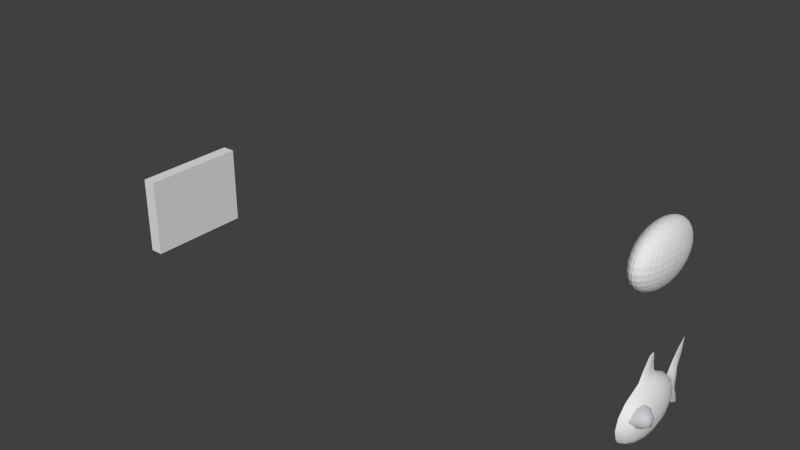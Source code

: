 # Source: animal_fish7.blend  (saved by Blender 2.66.0; exported with 4.5.12 LTS)
import bpy
from mathutils import Matrix  # noqa: F401  (used for matrix-valued properties, if any)

bpy.ops.wm.read_factory_settings(use_empty=True)
scene = bpy.context.scene
scene.name = 'Scene'

# ---- collections
col_collection_1 = bpy.data.collections.new('Collection 1'); scene.collection.children.link(col_collection_1)

# ---- materials (node trees are filled in below, after node groups)
mat_shark_skin = bpy.data.materials.new('Shark Skin')
mat_shark_skin.alpha_threshold = 0.0
mat_shark_skin.use_transparent_shadow = False
mat_shark_skin.diffuse_color = (0.5952, 0.5985, 0.6251, 1.0)
mat_shark_skin.roughness = 0.5
mat_shark_skin.specular_intensity = 0.2122
mat_shark_skin.line_color = (0.0, 0.0, 0.0, 1.0)

# ---- material node trees

# ---- world
world_world = bpy.data.worlds.new('World'); scene.world = world_world
world_world.color = (0.05088, 0.05088, 0.05088)
world_world.use_sun_shadow = False
world_world.sun_shadow_jitter_overblur = 0.0
world_world.cycles.sampling_method = 'MANUAL'
world_world.cycles.sample_map_resolution = 256

# ---- meshes
me_sphere_001 = bpy.data.meshes.new('Sphere.001')
me_sphere_001.from_pydata([(5.364e-07, 0.286, -4.255), (3.576e-07, 2.261, -3.275), (2.384e-07, 3.582, -1.996), (1.788e-07, 3.58, 0.4322), (-5.315e-08, -0.717, 5.988), (0.8613, -2.045, 2.901), (1.592, 2.263, -0.7849), (1.592, -2.045, 2.037), (0.7958, 3.155, -2.029), (2.079, -2.045, 0.7437), (0.609, 1.934, -3.306), (2.251, -2.045, -0.7816), (2.079, -2.045, -2.307), (1.921, 0.1085, 0.7437), (1.592, -2.045, -3.6), (1.47, -0.3971, 2.037), (0.8613, -2.045, -4.255), (5.364e-07, -2.045, -4.541), (0.7958, -1.154, -4.255), (0.7958, -2.937, 2.901), (1.47, 1.938, -2.121), (1.47, -3.693, 2.037), (0.8613, 3.584, -0.7849), (1.921, -4.199, 0.7437), (2.079, -4.376, -0.7816), (1.921, -4.199, -2.307), (2.079, 0.286, -0.7816), (1.729, -3.983, -2.996), (0.609, -0.3971, 2.901), (0.609, -3.693, 2.901), (1.125, 1.004, -3.395), (1.125, -5.091, 2.037), (0.7958, 3.154, 0.4789), (1.47, -6.025, 0.7437), (0.3296, 0.1085, -4.255), (1.592, -6.353, -0.7816), (1.47, -6.025, -2.307), (1.921, 0.1085, -2.307), (1.323, -5.627, -2.996), (1.125, 1.005, 1.945), (0.3296, -4.199, 2.901), (0.609, -0.3971, -4.255), (0.609, -6.025, 2.037), (0.609, 1.934, 1.851), (0.7958, -7.246, 0.7437), (3.576e-07, 2.261, 1.818), (0.8613, -7.675, -0.7816), (0.7958, -7.246, -2.307), (1.47, -0.3971, -3.6), (0.7162, -6.726, -2.996), (1.788e-07, 4.238, 1.391), (3.954e-07, -4.376, 2.901), (3.283e-07, -6.353, 2.037), (0.3296, 0.1085, 2.901), (1.606e-07, -7.675, 0.7437), (4.172e-07, 0.286, 2.901), (1.942e-07, -8.138, -0.7816), (2.277e-07, -7.675, -2.307), (3.283e-07, -7.111, -2.996), (0.7958, -1.154, 2.901), (1.47, 1.941, 0.6119), (0.2463, -1.703, 4.332), (0.08119, -0.6544, 4.332), (1.82e-07, -0.3001, 4.332), (0.1679, -1.044, 4.332), (0.2259, -1.347, 4.332), (0.1679, -2.363, 4.332), (0.08119, -2.64, 4.332), (1.711e-07, -2.897, 4.332), (0.2259, -2.06, 4.332), (0.38, -1.874, 3.183), (0.1324, -0.2729, 3.183), (0.2625, -0.7205, 3.183), (0.3495, -1.25, 3.183), (0.2625, -3.028, 3.183), (0.1324, -3.42, 3.183), (0.3495, -2.498, 3.183), (2.996e-07, -0.007041, 3.183), (2.833e-07, -3.637, 3.183), (6.706e-08, -0.4186, 5.253), (5.96e-08, -2.1, 5.253), (0.1231, -1.327, 5.253), (0.0406, -0.648, 5.253), (0.08397, -0.9003, 5.253), (0.113, -1.096, 5.253), (0.08397, -1.754, 5.253), (0.0406, -1.934, 5.253), (0.113, -1.558, 5.253), (7.451e-09, -0.4372, 5.547), (3.725e-09, -1.526, 5.863), (0.06157, -1.026, 5.718), (0.0203, -0.5857, 5.59), (0.04199, -0.7491, 5.638), (0.05648, -0.876, 5.675), (0.04199, -1.302, 5.798), (0.0203, -1.418, 5.832), (0.05648, -1.175, 5.762), (0.4307, 3.816, -0.785), (0.4307, 4.474, 0.1736), (2.384e-07, 4.266, -2.962), (0.4307, 4.5, -1.751), (1.788e-07, 5.02, 2.318), (0.4307, 5.256, 1.101), (1.788e-07, 6.121, 3.303), (0.2307, 6.357, 2.086), (1.788e-07, 7.367, 4.172), (0.0, 7.139, 2.955), (2.384e-07, 5.107, -3.976), (0.4307, 5.34, -2.765), (2.384e-07, 6.15, -4.845), (0.2307, 6.383, -3.634), (2.384e-07, 7.251, -5.338), (0.0, 6.992, -4.184), (0.4307, 5.459, -0.785), (0.0, 5.922, -0.785), (0.0, 6.14, 0.6504), (0.0, 6.153, -2.209), (1.47, -3.693, -3.6), (0.7958, -2.94, -4.287), (1.323, -5.468, -3.068), (1.125, -5.091, -3.6), (0.609, -3.694, -4.354), (0.7162, -6.564, -3.13), (0.609, -6.025, -3.6), (0.3296, -4.197, -4.398), (3.576e-07, -6.949, -3.152), (3.283e-07, -6.353, -3.6), (5.364e-07, -4.374, -4.414)], [], [(9, 7, 21, 23), (20, 8, 22, 6), (17, 34, 41), (60, 32, 43, 39), (7, 15, 59, 5), (39, 43, 53, 28), (12, 11, 24, 25), (2, 97, 22, 8), (18, 41, 30, 48), (17, 0, 34), (34, 0, 1, 10), (32, 3, 45, 43), (97, 3, 32, 22), (43, 45, 55, 53), (30, 10, 8, 20), (24, 23, 33, 35), (25, 24, 35, 36), (27, 25, 36, 38), (48, 30, 20, 37), (33, 31, 42, 44), (36, 35, 46, 47), (11, 26, 13, 9), (71, 53, 55, 77), (38, 36, 47, 49), (17, 41, 18), (14, 48, 37, 12), (37, 20, 6, 26), (15, 39, 28, 59), (31, 29, 40, 42), (35, 33, 44, 46), (46, 44, 54, 56), (47, 46, 56, 57), (93, 92, 4), (17, 18, 16), (90, 93, 4), (13, 60, 39, 15), (6, 22, 32, 60), (11, 9, 23, 24), (21, 19, 29, 31), (44, 42, 52, 54), (10, 1, 2, 8), (7, 5, 19, 21), (49, 47, 57, 58), (42, 40, 51, 52), (26, 6, 60, 13), (14, 12, 25, 27), (12, 37, 26, 11), (94, 4, 95), (23, 21, 31, 33), (78, 51, 40, 75), (96, 4, 94), (90, 4, 96), (9, 13, 15, 7), (41, 34, 10, 30), (16, 18, 48, 14), (92, 91, 4), (82, 62, 63, 79), (73, 72, 64, 65), (70, 73, 65, 61), (74, 66, 67, 75), (80, 68, 67, 86), (76, 69, 66, 74), (70, 61, 69, 76), (72, 71, 62, 64), (62, 71, 77, 63), (68, 78, 75, 67), (59, 28, 72, 73), (5, 59, 73, 70), (29, 74, 75, 40), (19, 76, 74, 29), (5, 70, 76, 19), (28, 53, 71, 72), (65, 64, 83, 84), (61, 65, 84, 81), (66, 85, 86, 67), (69, 87, 85, 66), (61, 81, 87, 69), (64, 62, 82, 83), (91, 82, 79, 88), (89, 80, 86, 95), (84, 83, 92, 93), (81, 84, 93, 90), (85, 94, 95, 86), (87, 96, 94, 85), (81, 90, 96, 87), (83, 82, 91, 92), (4, 91, 88), (4, 89, 95), (3, 97, 98, 50), (97, 2, 99, 100), (50, 98, 102, 101), (101, 102, 104, 103), (103, 104, 105), (100, 99, 107, 108), (108, 107, 109, 110), (112, 110, 111), (104, 102, 115), (104, 115, 106), (98, 113, 102), (97, 100, 98), (98, 100, 113), (108, 113, 100), (102, 113, 115), (113, 114, 115), (110, 116, 108), (112, 116, 110), (116, 114, 113), (104, 106, 105), (110, 109, 111), (108, 116, 113), (118, 117, 120, 121), (14, 27, 117), (120, 119, 122, 123), (121, 120, 123, 124), (16, 14, 117, 118), (123, 122, 125, 126), (124, 123, 126, 127), (17, 118, 121), (17, 124, 127), (117, 27, 119, 120), (17, 121, 124), (17, 16, 118)])
me_sphere_001.polygons.foreach_set('use_smooth', [True] * 122)
_uv = me_sphere_001.uv_layers.new(name='UV coord')
_uv.uv.foreach_set('vector', [0.3853, 0.5582, 0.4146, 0.6258, 0.3324, 0.6611, 0.2817, 0.6026, 0.5171, 0.3399, 0.5837, 0.3085, 0.6341, 0.3636, 0.5592, 0.3971, 0.2722, 0.2426, 0.3912, 0.2428, 0.3671, 0.2614, 0.5744, 0.47, 0.6421, 0.4393, 0.6187, 0.5362, 0.5651, 0.5559, 0.4146, 0.6258, 0.4962, 0.59, 0.4887, 0.6646, 0.4401, 0.6846, 0.5651, 0.5559, 0.6187, 0.5362, 0.5645, 0.6419, 0.5317, 0.6493, 0.3244, 0.4106, 0.3539, 0.4848, 0.2411, 0.5321, 0.2143, 0.452, 0.6203, 0.2753, 0.6651, 0.3497, 0.6341, 0.3636, 0.5837, 0.3085, 0.3303, 0.2783, 0.3671, 0.2614, 0.4501, 0.2927, 0.3798, 0.315, 0.2722, 0.2426, 0.3995, 0.224, 0.3912, 0.2428, 0.3912, 0.2428, 0.3995, 0.224, 0.5224, 0.2345, 0.499, 0.2656, 0.6421, 0.4393, 0.6913, 0.4328, 0.6582, 0.5384, 0.6187, 0.5362, 0.6651, 0.3497, 0.6913, 0.4328, 0.6421, 0.4393, 0.6341, 0.3636, 0.6187, 0.5362, 0.6582, 0.5384, 0.586, 0.6457, 0.5645, 0.6419, 0.4501, 0.2927, 0.499, 0.2656, 0.5837, 0.3085, 0.5171, 0.3399, 0.2411, 0.5321, 0.2817, 0.6026, 0.1934, 0.6437, 0.1444, 0.5788, 0.2143, 0.452, 0.2411, 0.5321, 0.1444, 0.5788, 0.119, 0.4977, 0.208, 0.4095, 0.2143, 0.452, 0.119, 0.4977, 0.1165, 0.4511, 0.3798, 0.315, 0.4501, 0.2927, 0.5171, 0.3399, 0.4267, 0.3708, 0.1934, 0.6437, 0.2628, 0.6927, 0.2144, 0.7232, 0.1297, 0.6789, 0.119, 0.4977, 0.1444, 0.5788, 0.07442, 0.6167, 0.05013, 0.5342, 0.3539, 0.4848, 0.4643, 0.4387, 0.4878, 0.5138, 0.3853, 0.5582, 0.5569, 0.672, 0.5645, 0.6419, 0.586, 0.6457, 0.5742, 0.6666, 0.1165, 0.4511, 0.119, 0.4977, 0.05013, 0.5342, 0.04843, 0.4837, 0.2722, 0.2426, 0.3671, 0.2614, 0.3303, 0.2783, 0.3006, 0.3429, 0.3798, 0.315, 0.4267, 0.3708, 0.3244, 0.4106, 0.4267, 0.3708, 0.5171, 0.3399, 0.5592, 0.3971, 0.4643, 0.4387, 0.4962, 0.59, 0.5651, 0.5559, 0.5317, 0.6493, 0.4887, 0.6646, 0.2628, 0.6927, 0.3517, 0.7267, 0.325, 0.7457, 0.2144, 0.7232, 0.1444, 0.5788, 0.1934, 0.6437, 0.1297, 0.6789, 0.07442, 0.6167, 0.07442, 0.6167, 0.1297, 0.6789, 0.09076, 0.713, 0.02697, 0.6433, 0.05013, 0.5342, 0.07442, 0.6167, 0.02697, 0.6433, 9.26e-05, 0.5521, 0.5815, 0.8239, 0.5872, 0.8192, 0.5965, 0.8364, 0.2722, 0.2426, 0.3303, 0.2783, 0.2856, 0.293, 0.5749, 0.8296, 0.5815, 0.8239, 0.5965, 0.8364, 0.4878, 0.5138, 0.5744, 0.47, 0.5651, 0.5559, 0.4962, 0.59, 0.5592, 0.3971, 0.6341, 0.3636, 0.6421, 0.4393, 0.5744, 0.47, 0.3539, 0.4848, 0.3853, 0.5582, 0.2817, 0.6026, 0.2411, 0.5321, 0.3324, 0.6611, 0.3922, 0.7064, 0.3517, 0.7267, 0.2628, 0.6927, 0.1297, 0.6789, 0.2144, 0.7232, 0.1914, 0.7555, 0.09076, 0.713, 0.499, 0.2656, 0.5224, 0.2345, 0.6203, 0.2753, 0.5837, 0.3085, 0.4146, 0.6258, 0.4401, 0.6846, 0.3922, 0.7064, 0.3324, 0.6611, 0.04843, 0.4837, 0.05013, 0.5342, 9.26e-05, 0.5521, 9.225e-05, 0.4971, 0.2144, 0.7232, 0.325, 0.7457, 0.3151, 0.765, 0.1914, 0.7555, 0.4643, 0.4387, 0.5592, 0.3971, 0.5744, 0.47, 0.4878, 0.5138, 0.3006, 0.3429, 0.3244, 0.4106, 0.2143, 0.452, 0.208, 0.4095, 0.3244, 0.4106, 0.4267, 0.3708, 0.4643, 0.4387, 0.3539, 0.4848, 0.5633, 0.8402, 0.5965, 0.8364, 0.5582, 0.8455, 0.2817, 0.6026, 0.3324, 0.6611, 0.2628, 0.6927, 0.1934, 0.6437, 0.3619, 0.7649, 0.3151, 0.765, 0.325, 0.7457, 0.3747, 0.7558, 0.5686, 0.8353, 0.5965, 0.8364, 0.5633, 0.8402, 0.5749, 0.8296, 0.5965, 0.8364, 0.5686, 0.8353, 0.3853, 0.5582, 0.4878, 0.5138, 0.4962, 0.59, 0.4146, 0.6258, 0.3671, 0.2614, 0.3912, 0.2428, 0.499, 0.2656, 0.4501, 0.2927, 0.2856, 0.293, 0.3303, 0.2783, 0.3798, 0.315, 0.3006, 0.3429, 0.5872, 0.8192, 0.5948, 0.8131, 0.5965, 0.8364, 0.584, 0.7966, 0.5623, 0.7464, 0.5825, 0.7383, 0.5966, 0.7915, 0.4989, 0.6951, 0.5299, 0.6824, 0.54, 0.7555, 0.5228, 0.7628, 0.4634, 0.7113, 0.4989, 0.6951, 0.5228, 0.7628, 0.5029, 0.7717, 0.3975, 0.7432, 0.4663, 0.7897, 0.4506, 0.7983, 0.3747, 0.7558, 0.5049, 0.8347, 0.4363, 0.8063, 0.4506, 0.7983, 0.514, 0.8297, 0.4278, 0.728, 0.4831, 0.7811, 0.4663, 0.7897, 0.3975, 0.7432, 0.4634, 0.7113, 0.5029, 0.7717, 0.4831, 0.7811, 0.4278, 0.728, 0.5299, 0.6824, 0.5569, 0.672, 0.5623, 0.7464, 0.54, 0.7555, 0.5623, 0.7464, 0.5569, 0.672, 0.5742, 0.6666, 0.5825, 0.7383, 0.4363, 0.8063, 0.3619, 0.7649, 0.3747, 0.7558, 0.4506, 0.7983, 0.4887, 0.6646, 0.5317, 0.6493, 0.5299, 0.6824, 0.4989, 0.6951, 0.4401, 0.6846, 0.4887, 0.6646, 0.4989, 0.6951, 0.4634, 0.7113, 0.3517, 0.7267, 0.3975, 0.7432, 0.3747, 0.7558, 0.325, 0.7457, 0.3922, 0.7064, 0.4278, 0.728, 0.3975, 0.7432, 0.3517, 0.7267, 0.4401, 0.6846, 0.4634, 0.7113, 0.4278, 0.728, 0.3922, 0.7064, 0.5317, 0.6493, 0.5645, 0.6419, 0.5569, 0.672, 0.5299, 0.6824, 0.5228, 0.7628, 0.54, 0.7555, 0.5703, 0.8023, 0.5598, 0.8069, 0.5029, 0.7717, 0.5228, 0.7628, 0.5598, 0.8069, 0.5474, 0.8126, 0.4663, 0.7897, 0.5242, 0.8242, 0.514, 0.8297, 0.4506, 0.7983, 0.4831, 0.7811, 0.535, 0.8186, 0.5242, 0.8242, 0.4663, 0.7897, 0.5029, 0.7717, 0.5474, 0.8126, 0.535, 0.8186, 0.4831, 0.7811, 0.54, 0.7555, 0.5623, 0.7464, 0.584, 0.7966, 0.5703, 0.8023, 0.5948, 0.8131, 0.584, 0.7966, 0.5966, 0.7915, 0.6019, 0.8077, 0.5531, 0.8513, 0.5049, 0.8347, 0.514, 0.8297, 0.5582, 0.8455, 0.5598, 0.8069, 0.5703, 0.8023, 0.5872, 0.8192, 0.5815, 0.8239, 0.5474, 0.8126, 0.5598, 0.8069, 0.5815, 0.8239, 0.5749, 0.8296, 0.5242, 0.8242, 0.5633, 0.8402, 0.5582, 0.8455, 0.514, 0.8297, 0.535, 0.8186, 0.5686, 0.8353, 0.5633, 0.8402, 0.5242, 0.8242, 0.5474, 0.8126, 0.5749, 0.8296, 0.5686, 0.8353, 0.535, 0.8186, 0.5703, 0.8023, 0.584, 0.7966, 0.5948, 0.8131, 0.5872, 0.8192, 0.5965, 0.8364, 0.5948, 0.8131, 0.6019, 0.8077, 0.5965, 0.8364, 0.5531, 0.8513, 0.5582, 0.8455, 0.6913, 0.4328, 0.6651, 0.3497, 0.7334, 0.3876, 0.753, 0.4656, 0.6651, 0.3497, 0.6203, 0.2753, 0.6375, 0.2064, 0.683, 0.2722, 0.753, 0.4656, 0.7334, 0.3876, 0.8027, 0.417, 0.8209, 0.4953, 0.8209, 0.4953, 0.8027, 0.417, 0.8897, 0.4462, 0.9078, 0.5215, 0.9078, 0.5215, 0.8897, 0.4462, 0.9999, 0.5377, 0.683, 0.2722, 0.6375, 0.2064, 0.6614, 0.1296, 0.7078, 0.1945, 0.7078, 0.1945, 0.6614, 0.1296, 0.6989, 0.05497, 0.7428, 0.1182, 0.7652, 0.07093, 0.7428, 0.1182, 0.749, 9.225e-05, 0.8897, 0.4462, 0.8027, 0.417, 0.8467, 0.3665, 0.8897, 0.4462, 0.8467, 0.3665, 0.9573, 0.4746, 0.7334, 0.3876, 0.7641, 0.3048, 0.8027, 0.417, 0.6651, 0.3497, 0.683, 0.2722, 0.7334, 0.3876, 0.7334, 0.3876, 0.683, 0.2722, 0.7641, 0.3048, 0.7078, 0.1945, 0.7641, 0.3048, 0.683, 0.2722, 0.8027, 0.417, 0.7641, 0.3048, 0.8467, 0.3665, 0.7641, 0.3048, 0.8003, 0.2886, 0.8467, 0.3665, 0.7428, 0.1182, 0.7738, 0.2024, 0.7078, 0.1945, 0.7652, 0.07093, 0.7738, 0.2024, 0.7428, 0.1182, 0.7738, 0.2024, 0.8003, 0.2886, 0.7641, 0.3048, 0.8897, 0.4462, 0.9573, 0.4746, 0.9999, 0.5377, 0.7428, 0.1182, 0.6989, 0.05497, 0.749, 9.225e-05, 0.7078, 0.1945, 0.7738, 0.2024, 0.7641, 0.3048, 0.238, 0.3038, 0.214, 0.3678, 0.1322, 0.377, 0.1949, 0.3066, 0.3006, 0.3429, 0.208, 0.4095, 0.214, 0.3678, 0.1322, 0.377, 0.1155, 0.4137, 0.04128, 0.401, 0.07093, 0.3703, 0.1949, 0.3066, 0.1322, 0.377, 0.07093, 0.3703, 0.1629, 0.3008, 0.2856, 0.293, 0.3006, 0.3429, 0.214, 0.3678, 0.238, 0.3038, 0.07093, 0.3703, 0.04128, 0.401, 0.0004452, 0.3742, 0.03686, 0.3482, 0.1629, 0.3008, 0.07093, 0.3703, 0.03686, 0.3482, 0.1462, 0.287, 0.2722, 0.2426, 0.238, 0.3038, 0.1949, 0.3066, 0.2722, 0.2426, 0.1629, 0.3008, 0.1462, 0.287, 0.214, 0.3678, 0.208, 0.4095, 0.1155, 0.4137, 0.1322, 0.377, 0.2722, 0.2426, 0.1949, 0.3066, 0.1629, 0.3008, 0.2722, 0.2426, 0.2856, 0.293, 0.238, 0.3038])
me_sphere_001.use_remesh_preserve_volume = False
me_sphere_001.use_remesh_preserve_attributes = False
me_sphere_001.use_mirror_vertex_groups = False
me_sphere_001.update()
me_sphere = bpy.data.meshes.new('Sphere')
me_sphere.from_pydata([(-0.4391, -2.044, 3.127), (-0.8613, -2.044, 2.901), (-1.25, -2.044, 2.532), (-1.592, -2.044, 2.037), (-1.871, -2.044, 1.433), (-2.079, -2.044, 0.7437), (-2.207, -2.044, -0.004007), (-2.251, -2.044, -0.7816), (-2.207, -2.044, -1.559), (-2.079, -2.044, -2.307), (-1.871, -2.044, -2.996), (-1.592, -2.044, -3.6), (-1.25, -2.044, -4.096), (-0.8613, -2.044, -4.464), (-0.4391, -2.044, -4.691), (-0.4307, -1.812, 3.127), (-0.8448, -1.589, 2.901), (-1.226, -1.384, 2.532), (-1.561, -1.203, 2.037), (-1.835, -1.056, 1.433), (-2.039, -0.9457, 0.7437), (-2.165, -0.878, -0.004007), (-2.207, -0.8552, -0.7816), (-2.165, -0.878, -1.559), (-2.039, -0.9457, -2.307), (-1.835, -1.056, -2.996), (-1.561, -1.203, -3.6), (-1.226, -1.384, -4.096), (-0.8448, -1.589, -4.464), (-0.4307, -1.812, -4.691), (-0.4057, -1.589, 3.127), (-0.7958, -1.152, 2.901), (-1.155, -0.7484, 2.532), (-1.47, -0.395, 2.037), (-1.729, -0.1049, 1.433), (-1.921, 0.1106, 0.7437), (-2.039, 0.2433, -0.004007), (-2.079, 0.2881, -0.7816), (-2.039, 0.2433, -1.559), (-1.921, 0.1106, -2.307), (-1.729, -0.1049, -2.996), (-1.47, -0.395, -3.6), (-1.155, -0.7484, -4.096), (-0.7958, -1.152, -4.464), (-0.4057, -1.589, -4.691), (-0.3651, -1.384, 3.127), (-0.7162, -0.7484, 2.901), (-1.04, -0.163, 2.532), (-1.323, 0.35, 2.037), (-1.556, 0.7711, 1.433), (-1.729, 1.084, 0.7437), (-1.835, 1.277, -0.004007), (-1.871, 1.342, -0.7816), (-1.835, 1.277, -1.559), (-1.729, 1.084, -2.307), (-1.556, 0.7711, -2.996), (-1.323, 0.35, -3.6), (-1.04, -0.163, -4.096), (-0.7162, -0.7484, -4.464), (-0.3651, -1.384, -4.691), (-0.3105, -1.203, 3.127), (-0.609, -0.395, 2.901), (-0.8842, 0.35, 2.532), (-1.125, 1.003, 2.037), (-1.323, 1.539, 1.433), (-1.47, 1.937, 0.7437), (-1.561, 2.182, -0.004007), (-1.592, 2.265, -0.7816), (-1.561, 2.182, -1.559), (-1.47, 1.937, -2.307), (-1.323, 1.539, -2.996), (-1.125, 1.003, -3.6), (-0.8842, 0.35, -4.096), (-0.609, -0.395, -4.464), (-0.3105, -1.203, -4.691), (-0.2439, -1.056, 3.127), (-0.4785, -0.1049, 2.901), (-0.6947, 0.7711, 2.532), (-0.8842, 1.539, 2.037), (-1.04, 2.169, 1.433), (-1.155, 2.637, 0.7437), (-1.226, 2.926, -0.004007), (-1.25, 3.023, -0.7816), (-1.226, 2.926, -1.559), (-1.155, 2.637, -2.307), (-1.04, 2.169, -2.996), (-0.8842, 1.539, -3.6), (-0.6947, 0.7711, -4.096), (-0.4785, -0.1049, -4.464), (-0.2439, -1.056, -4.691), (-0.168, -0.9457, 3.127), (-0.3296, 0.1106, 2.901), (-0.4785, 1.084, 2.532), (-0.609, 1.937, 2.037), (-0.7162, 2.637, 1.433), (-0.7958, 3.158, 0.7437), (-0.8448, 3.478, -0.004007), (-0.8613, 3.586, -0.7816), (-0.8448, 3.478, -1.559), (-0.7958, 3.158, -2.307), (-0.7162, 2.637, -2.996), (-0.609, 1.937, -3.6), (-0.4785, 1.084, -4.096), (-0.3296, 0.1106, -4.464), (-0.168, -0.9457, -4.691), (-0.08566, -0.878, 3.127), (-0.168, 0.2433, 2.901), (-0.2439, 1.277, 2.532), (-0.3105, 2.182, 2.037), (-0.3651, 2.926, 1.433), (-0.4057, 3.478, 0.7437), (-0.4307, 3.818, -0.004007), (-0.4391, 3.933, -0.7816), (-0.4307, 3.818, -1.559), (-0.4057, 3.478, -2.307), (-0.3651, 2.926, -2.996), (-0.3105, 2.182, -3.6), (-0.2439, 1.277, -4.096), (-0.168, 0.2433, -4.464), (-0.08566, -0.878, -4.691), (6.05e-07, -0.8552, 3.127), (6.469e-07, 0.2881, 2.901), (6.469e-07, 1.342, 2.532), (7.308e-07, 2.265, 2.037), (7.643e-07, 3.023, 1.433), (6.637e-07, 3.586, 0.7437), (8.985e-07, 3.933, -0.004007), (5.966e-07, 4.05, -0.7816), (8.985e-07, 3.933, -1.559), (5.966e-07, 3.586, -2.307), (7.643e-07, 3.023, -2.996), (7.308e-07, 2.265, -3.6), (7.14e-07, 1.342, -4.096), (6.302e-07, 0.2881, -4.464), (5.379e-07, -0.8552, -4.691), (0.08566, -0.878, 3.127), (0.168, 0.2433, 2.901), (0.2439, 1.277, 2.532), (0.3105, 2.182, 2.037), (0.3651, 2.926, 1.433), (0.4057, 3.478, 0.7437), (0.4307, 3.818, -0.004007), (0.4391, 3.933, -0.7816), (0.4307, 3.818, -1.559), (0.4057, 3.478, -2.307), (0.3651, 2.926, -2.996), (0.3105, 2.182, -3.6), (0.2439, 1.277, -4.096), (0.168, 0.2433, -4.464), (0.08566, -0.878, -4.691), (0.168, -0.9457, 3.127), (0.3296, 0.1106, 2.901), (0.4785, 1.084, 2.532), (0.609, 1.937, 2.037), (0.7162, 2.637, 1.433), (0.7958, 3.158, 0.7437), (0.8448, 3.478, -0.004007), (0.8613, 3.586, -0.7816), (0.8448, 3.478, -1.559), (0.7958, 3.158, -2.307), (0.7162, 2.637, -2.996), (0.609, 1.937, -3.6), (0.4785, 1.084, -4.096), (0.3296, 0.1106, -4.464), (0.168, -0.9457, -4.691), (0.2439, -1.056, 3.127), (0.4785, -0.1049, 2.901), (0.6947, 0.7711, 2.532), (0.8842, 1.539, 2.037), (1.04, 2.169, 1.433), (1.155, 2.637, 0.7437), (1.226, 2.926, -0.004007), (1.25, 3.023, -0.7816), (1.226, 2.926, -1.559), (1.155, 2.637, -2.307), (1.04, 2.169, -2.996), (0.8842, 1.539, -3.6), (0.6947, 0.7711, -4.096), (0.4785, -0.105, -4.464), (0.2439, -1.056, -4.691), (0.3105, -1.203, 3.127), (0.609, -0.395, 2.901), (0.8842, 0.35, 2.532), (1.125, 1.003, 2.037), (1.323, 1.539, 1.433), (1.47, 1.937, 0.7437), (1.561, 2.182, -0.004007), (1.592, 2.265, -0.7816), (1.561, 2.182, -1.559), (1.47, 1.937, -2.307), (1.323, 1.539, -2.996), (1.125, 1.003, -3.6), (0.8842, 0.35, -4.096), (0.609, -0.395, -4.464), (0.3105, -1.203, -4.691), (0.3651, -1.384, 3.127), (0.7162, -0.7484, 2.901), (1.04, -0.163, 2.532), (1.323, 0.35, 2.037), (1.556, 0.7711, 1.433), (1.729, 1.084, 0.7437), (1.835, 1.277, -0.004007), (1.871, 1.342, -0.7816), (1.835, 1.277, -1.559), (1.729, 1.084, -2.307), (1.556, 0.7711, -2.996), (1.323, 0.35, -3.6), (1.04, -0.163, -4.096), (0.7162, -0.7484, -4.464), (0.3651, -1.384, -4.691), (0.4057, -1.589, 3.127), (0.7958, -1.152, 2.901), (1.155, -0.7484, 2.532), (1.47, -0.395, 2.037), (1.729, -0.105, 1.433), (1.921, 0.1106, 0.7437), (2.039, 0.2433, -0.004007), (2.079, 0.2881, -0.7816), (2.039, 0.2433, -1.559), (1.921, 0.1106, -2.307), (1.729, -0.105, -2.996), (1.47, -0.395, -3.6), (1.155, -0.7484, -4.096), (0.7958, -1.152, -4.464), (0.4057, -1.589, -4.691), (0.4307, -1.812, 3.127), (0.8448, -1.589, 2.901), (1.226, -1.384, 2.532), (1.561, -1.203, 2.037), (1.835, -1.056, 1.433), (2.039, -0.9457, 0.7437), (2.165, -0.878, -0.004007), (2.207, -0.8552, -0.7816), (2.165, -0.878, -1.559), (2.039, -0.9457, -2.307), (1.835, -1.056, -2.996), (1.561, -1.203, -3.6), (1.226, -1.384, -4.096), (0.8448, -1.589, -4.464), (0.4307, -1.812, -4.691), (0.4391, -2.044, 3.127), (0.8613, -2.044, 2.901), (1.25, -2.044, 2.532), (1.592, -2.044, 2.037), (1.871, -2.044, 1.433), (2.079, -2.044, 0.7437), (2.207, -2.044, -0.004007), (2.251, -2.044, -0.7816), (2.207, -2.044, -1.559), (2.079, -2.044, -2.307), (1.871, -2.044, -2.996), (1.592, -2.044, -3.6), (1.25, -2.044, -4.096), (0.8613, -2.044, -4.464), (0.4391, -2.044, -4.691), (0.4307, -2.276, 3.127), (0.8448, -2.499, 2.901), (1.226, -2.705, 2.532), (1.561, -2.885, 2.037), (1.835, -3.033, 1.433), (2.039, -3.143, 0.7437), (2.165, -3.21, -0.004007), (2.207, -3.233, -0.7816), (2.165, -3.21, -1.559), (2.039, -3.143, -2.307), (1.835, -3.033, -2.996), (1.561, -2.885, -3.6), (1.226, -2.705, -4.096), (0.8448, -2.499, -4.464), (0.4307, -2.276, -4.691), (0.4057, -2.499, 3.127), (0.7958, -2.937, 2.901), (1.155, -3.34, 2.532), (1.47, -3.693, 2.037), (1.729, -3.983, 1.433), (1.921, -4.199, 0.7437), (2.039, -4.331, -0.004007), (2.079, -4.376, -0.7816), (2.039, -4.331, -1.559), (1.921, -4.199, -2.307), (1.729, -3.983, -2.996), (1.47, -3.693, -3.6), (1.155, -3.34, -4.096), (0.7958, -2.937, -4.464), (0.4057, -2.499, -4.691), (0.3651, -2.705, 3.127), (0.7162, -3.34, 2.901), (1.04, -3.925, 2.532), (1.323, -4.438, 2.037), (1.556, -4.859, 1.433), (1.729, -5.172, 0.7437), (1.835, -5.365, -0.004007), (1.871, -5.43, -0.7816), (1.835, -5.365, -1.559), (1.729, -5.172, -2.307), (1.556, -4.859, -2.996), (1.323, -4.438, -3.6), (1.04, -3.925, -4.096), (0.7162, -3.34, -4.464), (0.3651, -2.705, -4.691), (0.3105, -2.885, 3.127), (0.609, -3.693, 2.901), (0.8842, -4.438, 2.532), (1.125, -5.091, 2.037), (1.323, -5.627, 1.433), (1.47, -6.025, 0.7437), (1.561, -6.271, -0.004007), (1.592, -6.353, -0.7816), (1.561, -6.271, -1.559), (1.47, -6.025, -2.307), (1.323, -5.627, -2.996), (1.125, -5.091, -3.6), (0.8842, -4.438, -4.096), (0.609, -3.693, -4.464), (0.3105, -2.885, -4.691), (0.2439, -3.033, 3.127), (0.4785, -3.983, 2.901), (0.6947, -4.859, 2.532), (0.8842, -5.627, 2.037), (1.04, -6.257, 1.433), (1.155, -6.726, 0.7437), (1.226, -7.014, -0.004007), (1.25, -7.111, -0.7816), (1.226, -7.014, -1.559), (1.155, -6.726, -2.307), (1.04, -6.257, -2.996), (0.8842, -5.627, -3.6), (0.6947, -4.859, -4.096), (0.4785, -3.983, -4.464), (0.2439, -3.033, -4.691), (5.631e-07, -2.044, -4.767), (0.168, -3.143, 3.127), (0.3296, -4.199, 2.901), (0.4785, -5.172, 2.532), (0.609, -6.025, 2.037), (0.7162, -6.726, 1.433), (0.7958, -7.246, 0.7437), (0.8448, -7.566, -0.004007), (0.8613, -7.675, -0.7816), (0.8448, -7.566, -1.559), (0.7958, -7.246, -2.307), (0.7162, -6.726, -2.996), (0.609, -6.025, -3.6), (0.4785, -5.172, -4.096), (0.3296, -4.199, -4.464), (0.168, -3.143, -4.691), (0.08566, -3.21, 3.127), (0.168, -4.331, 2.901), (0.2439, -5.365, 2.532), (0.3105, -6.271, 2.037), (0.3651, -7.014, 1.433), (0.4057, -7.566, 0.7437), (0.4307, -7.906, -0.004007), (0.4391, -8.021, -0.7816), (0.4307, -7.906, -1.559), (0.4057, -7.566, -2.307), (0.3651, -7.014, -2.996), (0.3105, -6.271, -3.6), (0.2439, -5.365, -4.096), (0.168, -4.331, -4.464), (0.08566, -3.21, -4.691), (4.541e-07, -3.233, 3.127), (3.954e-07, -4.376, 2.901), (3.451e-07, -5.43, 2.532), (3.283e-07, -6.353, 2.037), (3.283e-07, -7.111, 1.433), (1.606e-07, -7.675, 0.7437), (6e-08, -8.021, -0.004007), (1.942e-07, -8.138, -0.7816), (6e-08, -8.021, -1.559), (2.277e-07, -7.675, -2.307), (3.283e-07, -7.111, -2.996), (3.283e-07, -6.353, -3.6), (3.115e-07, -5.43, -4.096), (5.295e-07, -4.376, -4.464), (5.379e-07, -3.233, -4.691), (-0.08566, -3.21, 3.127), (-0.168, -4.331, 2.901), (-0.2439, -5.365, 2.532), (-0.3105, -6.271, 2.037), (-0.3651, -7.014, 1.433), (-0.4057, -7.566, 0.7437), (-0.4307, -7.906, -0.004007), (-0.4391, -8.021, -0.7816), (-0.4307, -7.906, -1.559), (-0.4057, -7.566, -2.307), (-0.3651, -7.014, -2.996), (-0.3105, -6.271, -3.6), (-0.2439, -5.365, -4.096), (-0.168, -4.331, -4.464), (-0.08566, -3.21, -4.691), (-0.168, -3.143, 3.127), (-0.3296, -4.199, 2.901), (-0.4785, -5.172, 2.532), (-0.609, -6.025, 2.037), (-0.7162, -6.726, 1.433), (-0.7958, -7.246, 0.7437), (-0.8448, -7.566, -0.004007), (-0.8613, -7.675, -0.7816), (-0.8448, -7.566, -1.559), (-0.7958, -7.246, -2.307), (-0.7162, -6.726, -2.996), (-0.609, -6.025, -3.6), (-0.4785, -5.172, -4.096), (-0.3296, -4.199, -4.464), (-0.168, -3.143, -4.691), (-0.2439, -3.033, 3.127), (-0.4785, -3.983, 2.901), (-0.6947, -4.859, 2.532), (-0.8842, -5.627, 2.037), (-1.04, -6.257, 1.433), (-1.155, -6.726, 0.7437), (-1.226, -7.014, -0.004007), (-1.25, -7.111, -0.7816), (-1.226, -7.014, -1.559), (-1.155, -6.726, -2.307), (-1.04, -6.257, -2.996), (-0.8842, -5.627, -3.6), (-0.6947, -4.859, -4.096), (-0.4785, -3.983, -4.464), (-0.2439, -3.033, -4.691), (-0.3105, -2.885, 3.127), (-0.609, -3.693, 2.901), (-0.8842, -4.438, 2.532), (-1.125, -5.091, 2.037), (-1.323, -5.627, 1.433), (-1.47, -6.025, 0.7437), (-1.561, -6.271, -0.004007), (-1.592, -6.353, -0.7816), (-1.561, -6.271, -1.559), (-1.47, -6.025, -2.307), (-1.323, -5.627, -2.996), (-1.125, -5.091, -3.6), (-0.8842, -4.438, -4.096), (-0.609, -3.693, -4.464), (-0.3105, -2.885, -4.691), (-4.67e-08, -2.044, 3.204), (-0.3651, -2.705, 3.127), (-0.7162, -3.34, 2.901), (-1.04, -3.925, 2.532), (-1.323, -4.438, 2.037), (-1.556, -4.859, 1.433), (-1.729, -5.172, 0.7437), (-1.835, -5.365, -0.004007), (-1.871, -5.43, -0.7816), (-1.835, -5.365, -1.559), (-1.729, -5.172, -2.307), (-1.556, -4.859, -2.996), (-1.323, -4.438, -3.6), (-1.04, -3.925, -4.096), (-0.7162, -3.34, -4.464), (-0.3651, -2.705, -4.691), (-0.4057, -2.499, 3.127), (-0.7958, -2.937, 2.901), (-1.155, -3.34, 2.532), (-1.47, -3.693, 2.037), (-1.729, -3.983, 1.433), (-1.921, -4.199, 0.7437), (-2.039, -4.331, -0.004007), (-2.079, -4.376, -0.7816), (-2.039, -4.331, -1.559), (-1.921, -4.199, -2.307), (-1.729, -3.983, -2.996), (-1.47, -3.693, -3.6), (-1.155, -3.34, -4.096), (-0.7958, -2.937, -4.464), (-0.4057, -2.499, -4.691), (-0.4307, -2.276, 3.127), (-0.8448, -2.499, 2.901), (-1.226, -2.705, 2.532), (-1.561, -2.885, 2.037), (-1.835, -3.033, 1.433), (-2.039, -3.143, 0.7437), (-2.165, -3.21, -0.004007), (-2.207, -3.233, -0.7816), (-2.165, -3.21, -1.559), (-2.039, -3.143, -2.307), (-1.835, -3.033, -2.996), (-1.561, -2.885, -3.6), (-1.226, -2.705, -4.096), (-0.8448, -2.499, -4.464), (-0.4307, -2.276, -4.691)], [], [(10, 9, 24, 25), (4, 3, 18, 19), (11, 10, 25, 26), (5, 4, 19, 20), (12, 11, 26, 27), (6, 5, 20, 21), (13, 12, 27, 28), (7, 6, 21, 22), (1, 0, 15, 16), (14, 13, 28, 29), (8, 7, 22, 23), (2, 1, 16, 17), (9, 8, 23, 24), (3, 2, 17, 18), (27, 26, 41, 42), (21, 20, 35, 36), (28, 27, 42, 43), (22, 21, 36, 37), (16, 15, 30, 31), (29, 28, 43, 44), (23, 22, 37, 38), (17, 16, 31, 32), (24, 23, 38, 39), (18, 17, 32, 33), (25, 24, 39, 40), (19, 18, 33, 34), (26, 25, 40, 41), (20, 19, 34, 35), (40, 39, 54, 55), (34, 33, 48, 49), (41, 40, 55, 56), (35, 34, 49, 50), (42, 41, 56, 57), (36, 35, 50, 51), (43, 42, 57, 58), (37, 36, 51, 52), (31, 30, 45, 46), (44, 43, 58, 59), (38, 37, 52, 53), (32, 31, 46, 47), (39, 38, 53, 54), (33, 32, 47, 48), (59, 58, 73, 74), (53, 52, 67, 68), (47, 46, 61, 62), (54, 53, 68, 69), (48, 47, 62, 63), (55, 54, 69, 70), (49, 48, 63, 64), (56, 55, 70, 71), (50, 49, 64, 65), (57, 56, 71, 72), (51, 50, 65, 66), (58, 57, 72, 73), (52, 51, 66, 67), (46, 45, 60, 61), (72, 71, 86, 87), (66, 65, 80, 81), (73, 72, 87, 88), (67, 66, 81, 82), (61, 60, 75, 76), (74, 73, 88, 89), (68, 67, 82, 83), (62, 61, 76, 77), (69, 68, 83, 84), (63, 62, 77, 78), (70, 69, 84, 85), (64, 63, 78, 79), (71, 70, 85, 86), (65, 64, 79, 80), (85, 84, 99, 100), (79, 78, 93, 94), (86, 85, 100, 101), (80, 79, 94, 95), (87, 86, 101, 102), (81, 80, 95, 96), (88, 87, 102, 103), (82, 81, 96, 97), (76, 75, 90, 91), (89, 88, 103, 104), (83, 82, 97, 98), (77, 76, 91, 92), (84, 83, 98, 99), (78, 77, 92, 93), (104, 103, 118, 119), (98, 97, 112, 113), (92, 91, 106, 107), (99, 98, 113, 114), (93, 92, 107, 108), (100, 99, 114, 115), (94, 93, 108, 109), (101, 100, 115, 116), (95, 94, 109, 110), (102, 101, 116, 117), (96, 95, 110, 111), (103, 102, 117, 118), (97, 96, 111, 112), (91, 90, 105, 106), (117, 116, 131, 132), (111, 110, 125, 126), (118, 117, 132, 133), (112, 111, 126, 127), (106, 105, 120, 121), (119, 118, 133, 134), (113, 112, 127, 128), (107, 106, 121, 122), (114, 113, 128, 129), (108, 107, 122, 123), (115, 114, 129, 130), (109, 108, 123, 124), (116, 115, 130, 131), (110, 109, 124, 125), (123, 122, 137, 138), (130, 129, 144, 145), (124, 123, 138, 139), (131, 130, 145, 146), (125, 124, 139, 140), (132, 131, 146, 147), (126, 125, 140, 141), (133, 132, 147, 148), (127, 126, 141, 142), (121, 120, 135, 136), (134, 133, 148, 149), (128, 127, 142, 143), (122, 121, 136, 137), (129, 128, 143, 144), (142, 141, 156, 157), (136, 135, 150, 151), (149, 148, 163, 164), (143, 142, 157, 158), (137, 136, 151, 152), (144, 143, 158, 159), (138, 137, 152, 153), (145, 144, 159, 160), (139, 138, 153, 154), (146, 145, 160, 161), (140, 139, 154, 155), (147, 146, 161, 162), (141, 140, 155, 156), (148, 147, 162, 163), (161, 160, 175, 176), (155, 154, 169, 170), (162, 161, 176, 177), (156, 155, 170, 171), (163, 162, 177, 178), (157, 156, 171, 172), (151, 150, 165, 166), (164, 163, 178, 179), (158, 157, 172, 173), (152, 151, 166, 167), (159, 158, 173, 174), (153, 152, 167, 168), (160, 159, 174, 175), (154, 153, 168, 169), (174, 173, 188, 189), (168, 167, 182, 183), (175, 174, 189, 190), (169, 168, 183, 184), (176, 175, 190, 191), (170, 169, 184, 185), (177, 176, 191, 192), (171, 170, 185, 186), (178, 177, 192, 193), (172, 171, 186, 187), (166, 165, 180, 181), (179, 178, 193, 194), (173, 172, 187, 188), (167, 166, 181, 182), (193, 192, 207, 208), (187, 186, 201, 202), (181, 180, 195, 196), (194, 193, 208, 209), (188, 187, 202, 203), (182, 181, 196, 197), (189, 188, 203, 204), (183, 182, 197, 198), (190, 189, 204, 205), (184, 183, 198, 199), (191, 190, 205, 206), (185, 184, 199, 200), (192, 191, 206, 207), (186, 185, 200, 201), (206, 205, 220, 221), (200, 199, 214, 215), (207, 206, 221, 222), (201, 200, 215, 216), (208, 207, 222, 223), (202, 201, 216, 217), (196, 195, 210, 211), (209, 208, 223, 224), (203, 202, 217, 218), (197, 196, 211, 212), (204, 203, 218, 219), (198, 197, 212, 213), (205, 204, 219, 220), (199, 198, 213, 214), (219, 218, 233, 234), (213, 212, 227, 228), (220, 219, 234, 235), (214, 213, 228, 229), (221, 220, 235, 236), (215, 214, 229, 230), (222, 221, 236, 237), (216, 215, 230, 231), (223, 222, 237, 238), (217, 216, 231, 232), (211, 210, 225, 226), (224, 223, 238, 239), (218, 217, 232, 233), (212, 211, 226, 227), (238, 237, 252, 253), (232, 231, 246, 247), (226, 225, 240, 241), (239, 238, 253, 254), (233, 232, 247, 248), (227, 226, 241, 242), (234, 233, 248, 249), (228, 227, 242, 243), (235, 234, 249, 250), (229, 228, 243, 244), (236, 235, 250, 251), (230, 229, 244, 245), (237, 236, 251, 252), (231, 230, 245, 246), (251, 250, 265, 266), (245, 244, 259, 260), (252, 251, 266, 267), (246, 245, 260, 261), (253, 252, 267, 268), (247, 246, 261, 262), (241, 240, 255, 256), (254, 253, 268, 269), (248, 247, 262, 263), (242, 241, 256, 257), (249, 248, 263, 264), (243, 242, 257, 258), (250, 249, 264, 265), (244, 243, 258, 259), (257, 256, 271, 272), (264, 263, 278, 279), (258, 257, 272, 273), (265, 264, 279, 280), (259, 258, 273, 274), (266, 265, 280, 281), (260, 259, 274, 275), (267, 266, 281, 282), (261, 260, 275, 276), (268, 267, 282, 283), (262, 261, 276, 277), (256, 255, 270, 271), (269, 268, 283, 284), (263, 262, 277, 278), (276, 275, 290, 291), (283, 282, 297, 298), (277, 276, 291, 292), (271, 270, 285, 286), (284, 283, 298, 299), (278, 277, 292, 293), (272, 271, 286, 287), (279, 278, 293, 294), (273, 272, 287, 288), (280, 279, 294, 295), (274, 273, 288, 289), (281, 280, 295, 296), (275, 274, 289, 290), (282, 281, 296, 297), (295, 294, 309, 310), (289, 288, 303, 304), (296, 295, 310, 311), (290, 289, 304, 305), (297, 296, 311, 312), (291, 290, 305, 306), (298, 297, 312, 313), (292, 291, 306, 307), (286, 285, 300, 301), (299, 298, 313, 314), (293, 292, 307, 308), (287, 286, 301, 302), (294, 293, 308, 309), (288, 287, 302, 303), (314, 313, 328, 329), (308, 307, 322, 323), (302, 301, 316, 317), (309, 308, 323, 324), (303, 302, 317, 318), (310, 309, 324, 325), (304, 303, 318, 319), (311, 310, 325, 326), (305, 304, 319, 320), (312, 311, 326, 327), (306, 305, 320, 321), (313, 312, 327, 328), (307, 306, 321, 322), (301, 300, 315, 316), (327, 326, 342, 343), (321, 320, 336, 337), (328, 327, 343, 344), (322, 321, 337, 338), (316, 315, 331, 332), (329, 328, 344, 345), (323, 322, 338, 339), (317, 316, 332, 333), (324, 323, 339, 340), (318, 317, 333, 334), (325, 324, 340, 341), (319, 318, 334, 335), (326, 325, 341, 342), (320, 319, 335, 336), (341, 340, 355, 356), (335, 334, 349, 350), (342, 341, 356, 357), (336, 335, 350, 351), (343, 342, 357, 358), (337, 336, 351, 352), (344, 343, 358, 359), (338, 337, 352, 353), (332, 331, 346, 347), (345, 344, 359, 360), (339, 338, 353, 354), (333, 332, 347, 348), (340, 339, 354, 355), (334, 333, 348, 349), (360, 359, 374, 375), (354, 353, 368, 369), (348, 347, 362, 363), (355, 354, 369, 370), (349, 348, 363, 364), (356, 355, 370, 371), (350, 349, 364, 365), (357, 356, 371, 372), (351, 350, 365, 366), (358, 357, 372, 373), (352, 351, 366, 367), (359, 358, 373, 374), (353, 352, 367, 368), (347, 346, 361, 362), (373, 372, 387, 388), (367, 366, 381, 382), (374, 373, 388, 389), (368, 367, 382, 383), (362, 361, 376, 377), (375, 374, 389, 390), (369, 368, 383, 384), (363, 362, 377, 378), (370, 369, 384, 385), (364, 363, 378, 379), (371, 370, 385, 386), (365, 364, 379, 380), (372, 371, 386, 387), (366, 365, 380, 381), (386, 385, 400, 401), (380, 379, 394, 395), (387, 386, 401, 402), (381, 380, 395, 396), (388, 387, 402, 403), (382, 381, 396, 397), (389, 388, 403, 404), (383, 382, 397, 398), (377, 376, 391, 392), (390, 389, 404, 405), (384, 383, 398, 399), (378, 377, 392, 393), (385, 384, 399, 400), (379, 378, 393, 394), (392, 391, 406, 407), (405, 404, 419, 420), (399, 398, 413, 414), (393, 392, 407, 408), (400, 399, 414, 415), (394, 393, 408, 409), (401, 400, 415, 416), (395, 394, 409, 410), (402, 401, 416, 417), (396, 395, 410, 411), (403, 402, 417, 418), (397, 396, 411, 412), (404, 403, 418, 419), (398, 397, 412, 413), (411, 410, 425, 426), (418, 417, 432, 433), (412, 411, 426, 427), (419, 418, 433, 434), (413, 412, 427, 428), (407, 406, 421, 422), (420, 419, 434, 435), (414, 413, 428, 429), (408, 407, 422, 423), (415, 414, 429, 430), (409, 408, 423, 424), (416, 415, 430, 431), (410, 409, 424, 425), (417, 416, 431, 432), (430, 429, 445, 446), (424, 423, 439, 440), (431, 430, 446, 447), (425, 424, 440, 441), (432, 431, 447, 448), (426, 425, 441, 442), (433, 432, 448, 449), (427, 426, 442, 443), (434, 433, 449, 450), (428, 427, 443, 444), (422, 421, 437, 438), (435, 434, 450, 451), (429, 428, 444, 445), (423, 422, 438, 439), (450, 449, 464, 465), (444, 443, 458, 459), (438, 437, 452, 453), (451, 450, 465, 466), (445, 444, 459, 460), (439, 438, 453, 454), (446, 445, 460, 461), (440, 439, 454, 455), (447, 446, 461, 462), (441, 440, 455, 456), (448, 447, 462, 463), (442, 441, 456, 457), (449, 448, 463, 464), (443, 442, 457, 458), (463, 462, 477, 478), (457, 456, 471, 472), (464, 463, 478, 479), (458, 457, 472, 473), (465, 464, 479, 480), (459, 458, 473, 474), (453, 452, 467, 468), (466, 465, 480, 481), (460, 459, 474, 475), (454, 453, 468, 469), (461, 460, 475, 476), (455, 454, 469, 470), (462, 461, 476, 477), (456, 455, 470, 471), (0, 436, 15), (330, 14, 29), (15, 436, 30), (330, 29, 44), (30, 436, 45), (330, 44, 59), (330, 59, 74), (45, 436, 60), (60, 436, 75), (330, 74, 89), (75, 436, 90), (330, 89, 104), (330, 104, 119), (90, 436, 105), (105, 436, 120), (330, 119, 134), (120, 436, 135), (330, 134, 149), (330, 149, 164), (135, 436, 150), (150, 436, 165), (330, 164, 179), (330, 179, 194), (165, 436, 180), (330, 194, 209), (180, 436, 195), (195, 436, 210), (330, 209, 224), (330, 224, 239), (210, 436, 225), (330, 239, 254), (225, 436, 240), (240, 436, 255), (330, 254, 269), (330, 269, 284), (255, 436, 270), (270, 436, 285), (330, 284, 299), (285, 436, 300), (330, 299, 314), (330, 314, 329), (300, 436, 315), (315, 436, 331), (330, 329, 345), (331, 436, 346), (330, 345, 360), (330, 360, 375), (346, 436, 361), (361, 436, 376), (330, 375, 390), (376, 436, 391), (330, 390, 405), (330, 405, 420), (391, 436, 406), (406, 436, 421), (330, 420, 435), (421, 436, 437), (330, 435, 451), (330, 451, 466), (437, 436, 452), (452, 436, 467), (330, 466, 481), (330, 481, 14), (476, 475, 8, 9), (470, 469, 2, 3), (477, 476, 9, 10), (471, 470, 3, 4), (478, 477, 10, 11), (472, 471, 4, 5), (479, 478, 11, 12), (473, 472, 5, 6), (467, 436, 0), (480, 479, 12, 13), (474, 473, 6, 7), (468, 467, 0, 1), (481, 480, 13, 14), (475, 474, 7, 8), (469, 468, 1, 2)])
me_sphere.use_remesh_preserve_volume = False
me_sphere.use_remesh_preserve_attributes = False
me_sphere.use_mirror_vertex_groups = False
me_sphere.update()
me_cube = bpy.data.meshes.new('Cube')
me_cube.from_pydata([(-1.0, -8.0, -6.0), (-1.0, 8.0, -6.0), (1.0, 8.0, -6.0), (1.0, -8.0, -6.0), (-1.0, -8.0, 6.0), (-1.0, 8.0, 6.0), (1.0, 8.0, 6.0), (1.0, -8.0, 6.0)], [], [(4, 0, 1, 5), (5, 1, 2, 6), (6, 2, 3, 7), (7, 3, 0, 4), (0, 3, 2, 1), (7, 4, 5, 6)])
me_cube.use_remesh_preserve_volume = False
me_cube.use_remesh_preserve_attributes = False
me_cube.use_mirror_vertex_groups = False
me_cube.update()
me_shark = bpy.data.meshes.new('Shark')
me_shark.from_pydata([(-74.06, 63.06, -29.06), (-75.27, 61.66, -36.15), (-76.91, 62.05, -36.11), (-74.57, 61.03, -36.37), (-76.24, 60.64, -36.51), (12.49, -38.37, 1.953), (9.386, -37.74, 6.398), (14.56, -36.11, 6.052), (15.28, -30.87, 7.0), (16.99, -30.82, -1.903), (7.918, -36.56, -4.249), (6.473, -38.05, 5.355), (9.226, -26.92, 9.754), (12.88, -25.51, -1.867), (11.47, -33.67, 9.331), (17.36, -28.31, 2.901), (10.43, -31.47, -4.809), (5.741, -41.23, 2.06), (6.952, -33.8, 8.724), (11.79, -23.59, 6.043), (12.05, -27.82, -4.864), (16.95, -34.74, 2.638), (15.51, -35.99, -1.121), (7.833, -30.59, 9.552), (13.91, -23.61, 0.3036)], [], [(17, 5, 6), (6, 5, 7), (7, 5, 21), (22, 5, 10), (10, 5, 17), (21, 5, 22), (6, 11, 17), (6, 18, 11), (14, 18, 6), (14, 23, 18), (7, 14, 6), (14, 12, 23), (8, 12, 14), (8, 19, 12), (15, 19, 8), (15, 24, 19), (7, 8, 14), (21, 8, 7), (21, 15, 8), (15, 13, 24), (9, 13, 15), (9, 20, 13), (16, 20, 9), (21, 9, 15), (22, 9, 21), (22, 16, 9), (22, 10, 16)])
me_shark.polygons.foreach_set('use_smooth', [True] * 27)
_uv = me_shark.uv_layers.new(name='Sharkskin.bmp')
_uv.uv.foreach_set('vector', [0.6641, 0.8525, 0.737, 0.833, 0.7377, 0.8759, 0.7377, 0.8759, 0.737, 0.833, 0.7891, 0.8486, 0.7891, 0.8486, 0.737, 0.833, 0.802, 0.8212, 0.7763, 0.7978, 0.737, 0.833, 0.67, 0.7776, 0.67, 0.7776, 0.737, 0.833, 0.6641, 0.8525, 0.802, 0.8212, 0.737, 0.833, 0.7763, 0.7978, 0.7377, 0.8759, 0.702, 0.8965, 0.6641, 0.8525, 0.7377, 0.8759, 0.772, 0.9267, 0.702, 0.8965, 0.8063, 0.8877, 0.772, 0.9267, 0.7377, 0.8759, 0.8063, 0.8877, 0.8363, 0.9306, 0.772, 0.9267, 0.7891, 0.8486, 0.8063, 0.8877, 0.7377, 0.8759, 0.8063, 0.8877, 0.9092, 0.9189, 0.8363, 0.9306, 0.8449, 0.8525, 0.9092, 0.9189, 0.8063, 0.8877, 0.8449, 0.8525, 0.9606, 0.8603, 0.9092, 0.9189, 0.8663, 0.8134, 0.9606, 0.8603, 0.8449, 0.8525, 0.8663, 0.8134, 0.9392, 0.7783, 0.9606, 0.8603, 0.7891, 0.8486, 0.8449, 0.8525, 0.8063, 0.8877, 0.802, 0.8212, 0.8449, 0.8525, 0.7891, 0.8486, 0.802, 0.8212, 0.8663, 0.8134, 0.8449, 0.8525, 0.8663, 0.8134, 0.9092, 0.747, 0.9392, 0.7783, 0.8277, 0.7822, 0.9092, 0.747, 0.8663, 0.8134, 0.8277, 0.7822, 0.8492, 0.7197, 0.9092, 0.747, 0.772, 0.7197, 0.8492, 0.7197, 0.8277, 0.7822, 0.802, 0.8212, 0.8277, 0.7822, 0.8663, 0.8134, 0.7763, 0.7978, 0.8277, 0.7822, 0.802, 0.8212, 0.7763, 0.7978, 0.772, 0.7197, 0.8277, 0.7822, 0.7763, 0.7978, 0.67, 0.7776, 0.772, 0.7197])
_ca = me_shark.color_attributes.new('Col', 'BYTE_COLOR', 'CORNER')
_ca.data.foreach_set('color', [1.0, 1.0, 1.0, 1.0, 1.0, 1.0, 1.0, 1.0, 1.0, 1.0, 1.0, 1.0, 1.0, 1.0, 1.0, 1.0, 1.0, 1.0, 1.0, 1.0, 1.0, 1.0, 1.0, 1.0, 1.0, 1.0, 1.0, 1.0, 1.0, 1.0, 1.0, 1.0, 1.0, 1.0, 1.0, 1.0, 1.0, 1.0, 1.0, 1.0, 1.0, 1.0, 1.0, 1.0, 1.0, 1.0, 1.0, 1.0, 1.0, 1.0, 1.0, 1.0, 1.0, 1.0, 1.0, 1.0, 1.0, 1.0, 1.0, 1.0, 1.0, 1.0, 1.0, 1.0, 1.0, 1.0, 1.0, 1.0, 1.0, 1.0, 1.0, 1.0, 1.0, 1.0, 1.0, 1.0, 1.0, 1.0, 1.0, 1.0, 1.0, 1.0, 1.0, 1.0, 1.0, 1.0, 1.0, 1.0, 1.0, 1.0, 1.0, 1.0, 1.0, 1.0, 1.0, 1.0, 1.0, 1.0, 1.0, 1.0, 1.0, 1.0, 1.0, 1.0, 1.0, 1.0, 1.0, 1.0, 1.0, 1.0, 1.0, 1.0, 1.0, 1.0, 1.0, 1.0, 1.0, 1.0, 1.0, 1.0, 1.0, 1.0, 1.0, 1.0, 1.0, 1.0, 1.0, 1.0, 1.0, 1.0, 1.0, 1.0, 1.0, 1.0, 1.0, 1.0, 1.0, 1.0, 1.0, 1.0, 1.0, 1.0, 1.0, 1.0, 1.0, 1.0, 1.0, 1.0, 1.0, 1.0, 1.0, 1.0, 1.0, 1.0, 1.0, 1.0, 1.0, 1.0, 1.0, 1.0, 1.0, 1.0, 1.0, 1.0, 1.0, 1.0, 1.0, 1.0, 1.0, 1.0, 1.0, 1.0, 1.0, 1.0, 1.0, 1.0, 1.0, 1.0, 1.0, 1.0, 1.0, 1.0, 1.0, 1.0, 1.0, 1.0, 1.0, 1.0, 1.0, 1.0, 1.0, 1.0, 1.0, 1.0, 1.0, 1.0, 1.0, 1.0, 1.0, 1.0, 1.0, 1.0, 1.0, 1.0, 1.0, 1.0, 1.0, 1.0, 1.0, 1.0, 1.0, 1.0, 1.0, 1.0, 1.0, 1.0, 1.0, 1.0, 1.0, 1.0, 1.0, 1.0, 1.0, 1.0, 1.0, 1.0, 1.0, 1.0, 1.0, 1.0, 1.0, 1.0, 1.0, 1.0, 1.0, 1.0, 1.0, 1.0, 1.0, 1.0, 1.0, 1.0, 1.0, 1.0, 1.0, 1.0, 1.0, 1.0, 1.0, 1.0, 1.0, 1.0, 1.0, 1.0, 1.0, 1.0, 1.0, 1.0, 1.0, 1.0, 1.0, 1.0, 1.0, 1.0, 1.0, 1.0, 1.0, 1.0, 1.0, 1.0, 1.0, 1.0, 1.0, 1.0, 1.0, 1.0, 1.0, 1.0, 1.0, 1.0, 1.0, 1.0, 1.0, 1.0, 1.0, 1.0, 1.0, 1.0, 1.0, 1.0, 1.0, 1.0, 1.0, 1.0, 1.0, 1.0, 1.0, 1.0, 1.0, 1.0, 1.0, 1.0, 1.0, 1.0, 1.0, 1.0, 1.0, 1.0, 1.0, 1.0, 1.0, 1.0, 1.0, 1.0, 1.0, 1.0, 1.0, 1.0, 1.0, 1.0, 1.0, 1.0, 1.0, 1.0])
me_shark.materials.append(mat_shark_skin)
me_shark.use_remesh_preserve_volume = False
me_shark.use_remesh_preserve_attributes = False
me_shark.use_mirror_vertex_groups = False
me_shark.auto_texspace = False
me_shark.update()

# ---- objects
ob_sphere_001 = bpy.data.objects.new('Sphere.001', me_sphere_001)
ob_sphere = bpy.data.objects.new('Sphere', me_sphere)
ob_cube = bpy.data.objects.new('Cube', me_cube)
ob_eye = bpy.data.objects.new('eye', me_shark)

# ---- transforms, parenting, visibility, modifiers, constraints
ob_sphere_001.location = (0.0, 0.0, 0.0)
ob_sphere_001.lineart.crease_threshold = 0.0
ob_sphere.location = (0.0, 0.0, 20.0)
ob_sphere.lineart.crease_threshold = 0.0
ob_cube.location = (-80.0, 0.0, 0.0)
ob_cube.lineart.crease_threshold = 0.0
ob_eye.location = (0.0, 0.0, 0.0)
ob_eye.scale = (0.1735, 0.1735, 0.1735)
ob_eye.lock_rotations_4d = False
ob_eye.empty_display_type = 'ARROWS'
ob_eye.color = (0.0, 0.0, 0.0, 1.0)
ob_eye.lineart.crease_threshold = 0.0
_vg = ob_eye.vertex_groups.new(name='Body Dorsal')
for _i, _w in zip([1, 2, 3, 4], [0.0, 0.0, 0.0, 0.0]): _vg.add([_i], _w, 'REPLACE')
_vg = ob_eye.vertex_groups.new(name='Body Front')
for _i, _w in zip([1, 2, 3, 4, 5], [0.0, 0.0, 0.0, 0.0, 0.0]): _vg.add([_i], _w, 'REPLACE')
_vg = ob_eye.vertex_groups.new(name='Head')
for _i, _w in zip([0, 1, 2, 3, 4, 5, 6, 7, 8, 9, 10, 11, 12, 13, 14, 15, 16, 17, 18, 19, 20, 21, 22, 23, 24], [1.0, 0.0, 0.0, 1.0, 1.0, 1.0, 1.0, 1.0, 1.0, 1.0, 1.0, 1.0, 1.0, 1.0, 1.0, 1.0, 1.0, 1.0, 1.0, 1.0, 1.0, 1.0, 1.0, 1.0, 1.0]): _vg.add([_i], _w, 'REPLACE')
_vg = ob_eye.vertex_groups.new(name='Jaw')
for _i, _w in zip([1, 2, 3, 4], [1.0, 1.0, 0.03079, 0.08189]): _vg.add([_i], _w, 'REPLACE')
_vg = ob_eye.vertex_groups.new(name='Body 3/4 Fin')
for _i, _w in zip([1, 2, 3, 4], [0.0, 0.0, 0.0, 0.0]): _vg.add([_i], _w, 'REPLACE')
_vg = ob_eye.vertex_groups.new(name='Body Pre Tail 1')
_vg = ob_eye.vertex_groups.new(name='Body Pre Tail 2')
_vg = ob_eye.vertex_groups.new(name='Tail')
_m = ob_eye.modifiers.new('Shark Bones', 'ARMATURE')
_m.use_bone_envelopes = True

# ---- collection membership
col_collection_1.objects.link(ob_sphere_001)
col_collection_1.objects.link(ob_sphere)
col_collection_1.objects.link(ob_cube)
col_collection_1.objects.link(ob_eye)

# ---- scene / render settings (as saved in the file)
scene.frame_start = 1; scene.frame_end = 250; scene.frame_set(35)
scene.render.engine = 'BLENDER_EEVEE_NEXT'
scene.render.image_settings.color_mode = 'RGB'
scene.render.image_settings.compression = 90
scene.render.resolution_percentage = 50
scene.render.dither_intensity = 0.0
scene.render.bake_margin = 2
scene.render.bake_bias = 0.0
scene.cycles.use_denoising = False
scene.cycles.samples = 10
scene.cycles.sampling_pattern = 'TABULATED_SOBOL'
scene.cycles.light_sampling_threshold = 0.0
scene.cycles.use_adaptive_sampling = False
scene.cycles.use_light_tree = False
scene.cycles.blur_glossy = 0.0
scene.cycles.volume_bounces = 1
scene.cycles.pixel_filter_type = 'GAUSSIAN'
scene.cycles.sample_clamp_indirect = 0.0
scene.view_settings.view_transform = 'Standard'
bpy.context.view_layer.update()

# ---- added for rendering (the .blend has no active camera and no usable light): camera, sun
cam_auto = bpy.data.cameras.new('AutoCamera')
cam_auto.lens = 50.0
cam_auto.sensor_width = 36.0
cam_auto.clip_end = 1478.85
ob_auto_camera = bpy.data.objects.new('AutoCamera', cam_auto)
scene.collection.objects.link(ob_auto_camera)
ob_auto_camera.location = (45.2716, -99.7166, 75.847)
ob_auto_camera.rotation_euler = (1.09748, -7.21219e-08, 0.694738)
scene.camera = ob_auto_camera
light_auto_sun = bpy.data.lights.new('AutoSun', 'SUN')
light_auto_sun.energy = 3.0
light_auto_sun.angle = 0.0523599
ob_auto_sun = bpy.data.objects.new('AutoSun', light_auto_sun)
scene.collection.objects.link(ob_auto_sun)
ob_auto_sun.rotation_euler = (0.872665, 0.174533, 0.523599)
bpy.context.view_layer.update()
